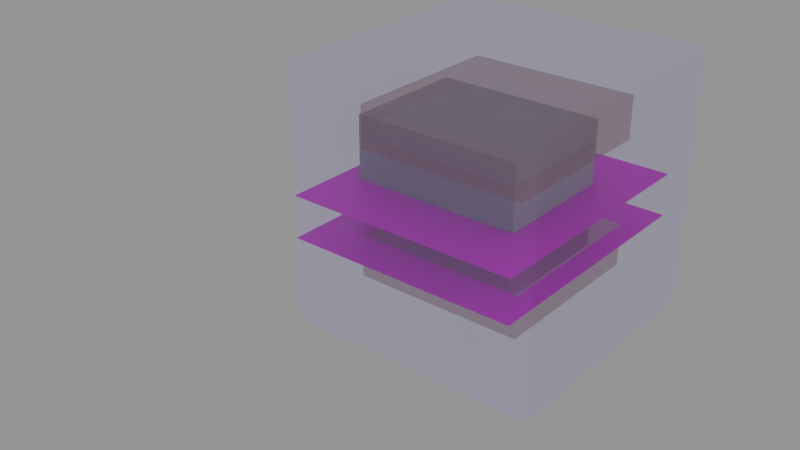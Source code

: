 # Source: platesm.blend  (saved by Blender 3.4.6; exported with 4.5.12 LTS)
import bpy
from mathutils import Matrix  # noqa: F401  (used for matrix-valued properties, if any)

bpy.ops.wm.read_factory_settings(use_empty=True)
scene = bpy.context.scene
scene.name = 'platesm'

# ---- collections
col_main_psm = bpy.data.collections.new('Main.psm'); scene.collection.children.link(col_main_psm)
col_h_psm = bpy.data.collections.new('H.psm'); scene.collection.children.link(col_h_psm)
col_e_psm = bpy.data.collections.new('E.psm'); scene.collection.children.link(col_e_psm)
col_snap_psm = bpy.data.collections.new('Snap.psm'); scene.collection.children.link(col_snap_psm)

# ---- images (referenced by path relative to the original .blend; pixels are not part of the script)
import os
ASSET_DIR = os.environ.get("B2B_ASSET_DIR", "")  # directory of the original .blend (textures are referenced by path, not embedded)
HERE = os.path.dirname(os.path.abspath(__file__))  # packed textures are extracted next to this script under _unpacked/

def load_image(name, relpath, width, height, colorspace="sRGB"):
    """Load a texture the original file referenced (path relative to the .blend, or extracted next to this script)."""
    p = next((c for c in (os.path.join(HERE, relpath), os.path.join(ASSET_DIR, relpath)) if relpath and os.path.exists(c)), "")
    if p:
        img = bpy.data.images.load(p, check_existing=True)
        img.name = name
    else:  # same state as the original file: an image datablock whose file is absent (Cycles renders it pink)
        img = bpy.data.images.new(name, width, height)
        img.source = "FILE"
        img.filepath = "//" + (relpath or name)
    img.colorspace_settings.name = colorspace
    return img
img_8ez4y_psm = load_image('8Ez4y.psm', '', 11, 12, 'sRGB')
img_8hz4x_psm = load_image('8Hz4x.psm', '', 11, 12, 'sRGB')

# ---- materials (node trees are filled in below, after node groups)
mat_copper_t = bpy.data.materials.new('Copper-T')
mat_copper_t.surface_render_method = 'BLENDED'
mat_copper_t.blend_method = 'BLEND'
mat_copper_t.alpha_threshold = 0.0
mat_copper_t.use_transparency_overlap = False
mat_copper_t.show_transparent_back = False
mat_copper_t.use_transparent_shadow = False
mat_copper_t.diffuse_color = (0.45, 0.14, 0.06, 1.0)
mat_copper_t.roughness = 0.5
mat_air = bpy.data.materials.new('Air')
mat_air.surface_render_method = 'BLENDED'
mat_air.blend_method = 'BLEND'
mat_air.alpha_threshold = 0.0
mat_air.use_transparent_shadow = False
mat_air.diffuse_color = (0.5, 0.5, 1.0, 0.1)
mat_air.roughness = 0.5
mat_yellow_t = bpy.data.materials.new('Yellow-T')
mat_yellow_t.surface_render_method = 'BLENDED'
mat_yellow_t.blend_method = 'BLEND'
mat_yellow_t.alpha_threshold = 0.0
mat_yellow_t.use_transparent_shadow = False
mat_yellow_t.diffuse_color = (0.7991, 0.6939, 0.04231, 1.0)
mat_yellow_t.roughness = 0.5
mat_8ez4y_psm = bpy.data.materials.new('8Ez4y.psm')
mat_8ez4y_psm.surface_render_method = 'BLENDED'
mat_8ez4y_psm.blend_method = 'BLEND'
mat_8ez4y_psm.use_transparent_shadow = False
mat_8ez4y_psm.specular_intensity = 0.0
mat_8hz4x_psm = bpy.data.materials.new('8Hz4x.psm')
mat_8hz4x_psm.surface_render_method = 'BLENDED'
mat_8hz4x_psm.blend_method = 'BLEND'
mat_8hz4x_psm.use_transparent_shadow = False
mat_8hz4x_psm.specular_intensity = 0.0

# ---- material node trees
mat_copper_t.use_nodes = True; mat_copper_t.node_tree.nodes.clear()
_N = mat_copper_t.node_tree.nodes; _L = mat_copper_t.node_tree.links
n0 = _N.new('ShaderNodeBsdfPrincipled'); n0.name = 'Principled BSDF'; n0.location = (10, 300)
n0.distribution = 'GGX'
n0.subsurface_method = 'RANDOM_WALK_SKIN'
n0.inputs[0].default_value = (0.45, 0.14, 0.06, 1.0)
n0.inputs[3].default_value = 1.45
n0.inputs[4].default_value = 0.3
n0.inputs[27].default_value = (0.0, 0.0, 0.0, 1.0)
n0.inputs[28].default_value = 1.0
n1 = _N.new('ShaderNodeOutputMaterial'); n1.name = 'Material Output'; n1.location = (300, 300)
_L.new(n0.outputs[0], n1.inputs[0])
n1.is_active_output = True
mat_air.use_nodes = True; mat_air.node_tree.nodes.clear()
_N = mat_air.node_tree.nodes; _L = mat_air.node_tree.links
n0 = _N.new('ShaderNodeBsdfPrincipled'); n0.name = 'Principled BSDF'; n0.location = (10, 300)
n0.distribution = 'GGX'
n0.subsurface_method = 'RANDOM_WALK_SKIN'
n0.inputs[0].default_value = (0.5, 0.5, 1.0, 0.1)
n0.inputs[3].default_value = 1.45
n0.inputs[4].default_value = 0.1
n0.inputs[27].default_value = (0.0, 0.0, 0.0, 1.0)
n0.inputs[28].default_value = 1.0
n1 = _N.new('ShaderNodeOutputMaterial'); n1.name = 'Material Output'; n1.location = (300, 300)
_L.new(n0.outputs[0], n1.inputs[0])
n1.is_active_output = True
mat_yellow_t.use_nodes = True; mat_yellow_t.node_tree.nodes.clear()
_N = mat_yellow_t.node_tree.nodes; _L = mat_yellow_t.node_tree.links
n0 = _N.new('ShaderNodeBsdfPrincipled'); n0.name = 'Principled BSDF'; n0.location = (10, 300)
n0.distribution = 'GGX'
n0.subsurface_method = 'RANDOM_WALK_SKIN'
n0.inputs[0].default_value = (0.7991, 0.6939, 0.04231, 1.0)
n0.inputs[3].default_value = 1.45
n0.inputs[4].default_value = 0.5
n0.inputs[27].default_value = (0.0, 0.0, 0.0, 1.0)
n0.inputs[28].default_value = 1.0
n1 = _N.new('ShaderNodeOutputMaterial'); n1.name = 'Material Output'; n1.location = (300, 300)
_L.new(n0.outputs[0], n1.inputs[0])
n1.is_active_output = True
mat_8ez4y_psm.use_nodes = True; mat_8ez4y_psm.node_tree.nodes.clear()
_N = mat_8ez4y_psm.node_tree.nodes; _L = mat_8ez4y_psm.node_tree.links
n0 = _N.new('ShaderNodeBsdfPrincipled'); n0.name = 'Principled BSDF'; n0.location = (10, 300)
n0.distribution = 'GGX'
n0.subsurface_method = 'RANDOM_WALK_SKIN'
n0.inputs[3].default_value = 1.45
n0.inputs[27].default_value = (0.0, 0.0, 0.0, 1.0)
n0.inputs[28].default_value = 1.0
n1 = _N.new('ShaderNodeOutputMaterial'); n1.name = 'Material Output'; n1.location = (300, 300)
n2 = _N.new('ShaderNodeTexImage'); n2.name = 'Image Texture'; n2.location = (0, 0)
n2.image = img_8ez4y_psm
_L.new(n0.outputs[0], n1.inputs[0])
_L.new(n2.outputs[0], n0.inputs[0])
n1.is_active_output = True
mat_8hz4x_psm.use_nodes = True; mat_8hz4x_psm.node_tree.nodes.clear()
_N = mat_8hz4x_psm.node_tree.nodes; _L = mat_8hz4x_psm.node_tree.links
n0 = _N.new('ShaderNodeBsdfPrincipled'); n0.name = 'Principled BSDF'; n0.location = (10, 300)
n0.distribution = 'GGX'
n0.subsurface_method = 'RANDOM_WALK_SKIN'
n0.inputs[3].default_value = 1.45
n0.inputs[27].default_value = (0.0, 0.0, 0.0, 1.0)
n0.inputs[28].default_value = 1.0
n1 = _N.new('ShaderNodeOutputMaterial'); n1.name = 'Material Output'; n1.location = (300, 300)
n2 = _N.new('ShaderNodeTexImage'); n2.name = 'Image Texture'; n2.location = (0, 0)
n2.image = img_8hz4x_psm
_L.new(n0.outputs[0], n1.inputs[0])
_L.new(n2.outputs[0], n0.inputs[0])
n1.is_active_output = True

# ---- meshes
me_9arrows_psm = bpy.data.meshes.new('9Arrows.psm')
me_9arrows_psm.from_pydata([(-4.0, -3.0, -3.0), (-4.0, -3.0, 3.0), (-4.0, 3.0, -3.0), (-4.0, 3.0, 3.0), (4.0, -3.0, -3.0), (4.0, -3.0, 3.0), (4.0, 3.0, -3.0), (4.0, 3.0, 3.0)], [], [(0, 1, 3, 2), (2, 3, 7, 6), (6, 7, 5, 4), (4, 5, 1, 0), (2, 6, 4, 0), (7, 3, 1, 5)])
me_9arrows_psm.materials.append(None)
me_9arrows_psm.use_remesh_preserve_volume = False
me_9arrows_psm.use_remesh_preserve_attributes = False
me_9arrows_psm.use_mirror_vertex_groups = False
me_9arrows_psm.update()
me_5plate1_psm = bpy.data.meshes.new('5plate1.psm')
me_5plate1_psm.from_pydata([(-4.0, -4.0, -1.0), (-4.0, -4.0, 1.0), (-4.0, 4.0, -1.0), (-4.0, 4.0, 1.0), (4.0, -4.0, -1.0), (4.0, -4.0, 1.0), (4.0, 4.0, -1.0), (4.0, 4.0, 1.0)], [], [(0, 1, 3, 2), (2, 3, 7, 6), (6, 7, 5, 4), (4, 5, 1, 0), (2, 6, 4, 0), (7, 3, 1, 5)])
me_5plate1_psm.materials.append(mat_copper_t)
me_5plate1_psm.use_remesh_preserve_volume = False
me_5plate1_psm.use_remesh_preserve_attributes = False
me_5plate1_psm.use_mirror_vertex_groups = False
me_5plate1_psm.update()
me_0fields_psm = bpy.data.meshes.new('0Fields.psm')
me_0fields_psm.from_pydata([(-6.0, -6.0, -6.0), (-6.0, -6.0, 6.0), (-6.0, 6.0, -6.0), (-6.0, 6.0, 6.0), (6.0, -6.0, -6.0), (6.0, -6.0, 6.0), (6.0, 6.0, -6.0), (6.0, 6.0, 6.0)], [], [(0, 1, 3, 2), (2, 3, 7, 6), (6, 7, 5, 4), (4, 5, 1, 0), (2, 6, 4, 0), (7, 3, 1, 5)])
me_0fields_psm.materials.append(mat_air)
me_0fields_psm.use_remesh_preserve_volume = False
me_0fields_psm.use_remesh_preserve_attributes = False
me_0fields_psm.use_mirror_vertex_groups = False
me_0fields_psm.update()
me_7src_psm = bpy.data.meshes.new('7src.psm')
me_7src_psm.from_pydata([(-1.5, -1.5, -2.0), (-1.5, -1.5, 2.0), (-1.5, 1.5, -2.0), (-1.5, 1.5, 2.0), (1.5, -1.5, -2.0), (1.5, -1.5, 2.0), (1.5, 1.5, -2.0), (1.5, 1.5, 2.0)], [], [(0, 1, 3, 2), (2, 3, 7, 6), (6, 7, 5, 4), (4, 5, 1, 0), (2, 6, 4, 0), (7, 3, 1, 5)])
me_7src_psm.materials.append(mat_yellow_t)
me_7src_psm.use_remesh_preserve_volume = False
me_7src_psm.use_remesh_preserve_attributes = False
me_7src_psm.use_mirror_vertex_groups = False
me_7src_psm.update()
me_5plate0_psm = bpy.data.meshes.new('5plate0.psm')
me_5plate0_psm.from_pydata([(-4.0, -4.0, -1.0), (-4.0, -4.0, 1.0), (-4.0, 4.0, -1.0), (-4.0, 4.0, 1.0), (4.0, -4.0, -1.0), (4.0, -4.0, 1.0), (4.0, 4.0, -1.0), (4.0, 4.0, 1.0)], [], [(0, 1, 3, 2), (2, 3, 7, 6), (6, 7, 5, 4), (4, 5, 1, 0), (2, 6, 4, 0), (7, 3, 1, 5)])
me_5plate0_psm.materials.append(mat_copper_t)
me_5plate0_psm.use_remesh_preserve_volume = False
me_5plate0_psm.use_remesh_preserve_attributes = False
me_5plate0_psm.use_mirror_vertex_groups = False
me_5plate0_psm.update()
me_8ezy_psm = bpy.data.meshes.new('8Ezy.psm')
me_8ezy_psm.from_pydata([(-5.5, -6.0, 0.0), (5.5, -6.0, 0.0), (-5.5, 6.0, 0.0), (5.5, 6.0, 0.0)], [], [(0, 1, 3, 2)])
_uv = me_8ezy_psm.uv_layers.new(name='UVMap')
_uv.uv.foreach_set('vector', [0.0, 0.0, 1.0, 0.0, 1.0, 1.0, 0.0, 1.0])
me_8ezy_psm.materials.append(mat_8ez4y_psm)
me_8ezy_psm.update()
me_8hzx_psm = bpy.data.meshes.new('8Hzx.psm')
me_8hzx_psm.from_pydata([(-5.5, -6.0, 0.0), (5.5, -6.0, 0.0), (-5.5, 6.0, 0.0), (5.5, 6.0, 0.0)], [], [(0, 1, 3, 2)])
_uv = me_8hzx_psm.uv_layers.new(name='UVMap')
_uv.uv.foreach_set('vector', [0.0, 0.0, 1.0, 0.0, 1.0, 1.0, 0.0, 1.0])
me_8hzx_psm.materials.append(mat_8hz4x_psm)
me_8hzx_psm.update()
me_8hyzy_psm = bpy.data.meshes.new('8Hyzy.psm')
me_8hyzy_psm.from_pydata([(-5.5, 0.0, 0.0), (5.5, 0.0, 0.0)], [(0, 1)], [])
_uv = me_8hyzy_psm.uv_layers.new(name='UVMap')
_uv.uv.foreach_set('vector', [])
me_8hyzy_psm.update()
me_plane_002 = bpy.data.meshes.new('Plane.002')
me_plane_002.from_pydata([(0.0, 0.0, 12.0), (0.0, 0.0, 0.0)], [(0, 1)], [])
_uv = me_plane_002.uv_layers.new(name='UVMap')
_uv.uv.foreach_set('vector', [])
me_plane_002.update()
me_plane = bpy.data.meshes.new('Plane')
me_plane.from_pydata([(-1.51e-07, 0.0, 6.0), (1.51e-07, 0.0, 0.0)], [(0, 1)], [])
_uv = me_plane.uv_layers.new(name='UVMap')
_uv.uv.foreach_set('vector', [])
me_plane.update()

# ---- objects
ob_9arrowsh_psm = bpy.data.objects.new('9ArrowsH.psm', me_9arrows_psm)
ob_5plate1_psm = bpy.data.objects.new('5plate1.psm', me_5plate1_psm)
ob_9arrowse_psm = bpy.data.objects.new('9ArrowsE.psm', me_9arrows_psm)
ob_0fields_psm = bpy.data.objects.new('0Fields.psm', me_0fields_psm)
ob_9point_psm = bpy.data.objects.new('9Point.psm', None)
ob_7src_psm = bpy.data.objects.new('7src.psm', me_7src_psm)
ob_5plate0_psm = bpy.data.objects.new('5plate0.psm', me_5plate0_psm)
ob_8ez4y_psm = bpy.data.objects.new('8Ez4y.psm', me_8ezy_psm)
ob_8hz6x_psm = bpy.data.objects.new('8Hz6x.psm', me_8hzx_psm)
ob_8hyz6y_psm = bpy.data.objects.new('8Hyz6y.psm', me_8hyzy_psm)
ob_9ez_psm = bpy.data.objects.new('9Ez.psm', me_plane_002)
ob_9vsrc_psm = bpy.data.objects.new('9Vsrc.psm', me_plane)

# ---- transforms, parenting, visibility, modifiers, constraints
ob_9arrowsh_psm.location = (5.0, 6.0, 6.0)
ob_9arrowsh_psm.hide_viewport = True
ob_9arrowsh_psm.display_type = 'WIRE'
ob_9arrowsh_psm.show_transparent = True
ob_9arrowsh_psm.lineart.crease_threshold = 0.0
ob_5plate1_psm.location = (6.0, 6.0, 3.0)
ob_5plate1_psm.show_transparent = True
ob_5plate1_psm.lineart.crease_threshold = 0.0
ob_9arrowse_psm.location = (5.0, 6.0, 6.0)
ob_9arrowse_psm.hide_viewport = True
ob_9arrowse_psm.display_type = 'WIRE'
ob_9arrowse_psm.show_transparent = True
ob_9arrowse_psm.lineart.crease_threshold = 0.0
ob_0fields_psm.location = (6.0, 6.0, 6.0)
ob_0fields_psm.display_type = 'WIRE'
ob_0fields_psm.lineart.crease_threshold = 0.0
ob_9point_psm.location = (5.0, 5.0, 5.0)
ob_9point_psm.empty_display_size = 0.5
ob_9point_psm.empty_image_offset = (0.0, 0.0)
ob_9point_psm.lineart.crease_threshold = 0.0
ob_7src_psm.location = (4.5, 6.5, 6.0)
ob_7src_psm.show_transparent = True
ob_7src_psm.lineart.crease_threshold = 0.0
ob_5plate0_psm.location = (6.0, 6.0, 9.0)
ob_5plate0_psm.show_transparent = True
ob_5plate0_psm.lineart.crease_threshold = 0.0
ob_8ez4y_psm.location = (5.5, 6.0, 4.0)
ob_8ez4y_psm.hide_viewport = True
ob_8hz6x_psm.location = (5.5, 6.0, 6.0)
ob_8hz6x_psm.hide_viewport = True
ob_8hyz6y_psm.location = (5.5, 6.0, 6.0)
ob_9ez_psm.location = (4.5, 6.0, 0.0)
ob_9vsrc_psm.location = (4.5, 6.0, 3.0)

# ---- collection membership
col_main_psm.objects.link(ob_9arrowsh_psm)
col_main_psm.objects.link(ob_5plate1_psm)
col_main_psm.objects.link(ob_9arrowse_psm)
col_main_psm.objects.link(ob_0fields_psm)
col_main_psm.objects.link(ob_9point_psm)
col_main_psm.objects.link(ob_7src_psm)
col_main_psm.objects.link(ob_5plate0_psm)
col_main_psm.objects.link(ob_8ez4y_psm)
col_main_psm.objects.link(ob_8hz6x_psm)
col_main_psm.objects.link(ob_8hyz6y_psm)
col_main_psm.objects.link(ob_9ez_psm)
col_main_psm.objects.link(ob_9vsrc_psm)

# ---- scene / render settings (as saved in the file)
scene.frame_start = 0; scene.frame_end = 243; scene.frame_set(240)
scene.render.engine = 'BLENDER_EEVEE_NEXT'
scene.render.image_settings.file_format = 'FFMPEG'
scene.render.image_settings.quality = 69
scene.render.resolution_percentage = 50
scene.render.dither_intensity = 0.0
scene.render.use_overwrite = False
scene.cycles.use_denoising = False
scene.cycles.samples = 128
scene.cycles.sampling_pattern = 'TABULATED_SOBOL'
scene.cycles.light_sampling_threshold = 0.0
scene.cycles.use_adaptive_sampling = False
scene.cycles.use_light_tree = False
scene.cycles.blur_glossy = 0.0
scene.cycles.sample_clamp_indirect = 0.0
scene.view_settings.view_transform = 'Standard'
bpy.context.view_layer.update()

# ---- added for rendering (the .blend has no active camera and no usable light): camera, sun + grey world if the file has none
cam_auto = bpy.data.cameras.new('AutoCamera')
cam_auto.lens = 50.0
cam_auto.sensor_width = 36.0
cam_auto.clip_end = 1000.0
ob_auto_camera = bpy.data.objects.new('AutoCamera', cam_auto)
scene.collection.objects.link(ob_auto_camera)
ob_auto_camera.location = (30.3079, -29.4695, 26.1463)
ob_auto_camera.rotation_euler = (1.09748, -7.21219e-08, 0.694738)
scene.camera = ob_auto_camera
light_auto_sun = bpy.data.lights.new('AutoSun', 'SUN')
light_auto_sun.energy = 3.0
light_auto_sun.angle = 0.0523599
ob_auto_sun = bpy.data.objects.new('AutoSun', light_auto_sun)
scene.collection.objects.link(ob_auto_sun)
ob_auto_sun.rotation_euler = (0.872665, 0.174533, 0.523599)
if scene.world is None:
    world_auto = bpy.data.worlds.new('AutoWorld')
    world_auto.color = (0.3, 0.3, 0.3)
    scene.world = world_auto
bpy.context.view_layer.update()

